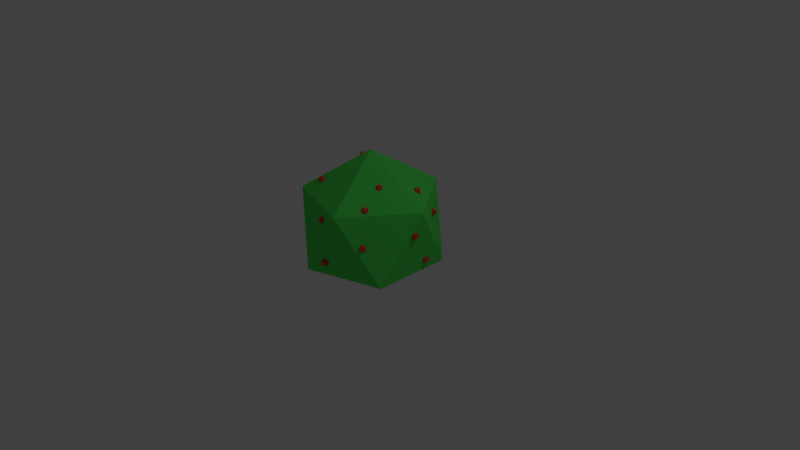 # Source: bush.blend  (saved by Blender 2.78.0; exported with 4.5.12 LTS)
import bpy
from mathutils import Matrix  # noqa: F401  (used for matrix-valued properties, if any)

bpy.ops.wm.read_factory_settings(use_empty=True)
scene = bpy.context.scene
scene.name = 'Scene'

# ---- collections
col_collection_1 = bpy.data.collections.new('Collection 1'); scene.collection.children.link(col_collection_1)

# ---- materials (node trees are filled in below, after node groups)
mat_material_003 = bpy.data.materials.new('Material.003')
mat_material_003.alpha_threshold = 0.0
mat_material_003.use_transparent_shadow = False
mat_material_003.diffuse_color = (0.8, 0.07681, 0.04611, 1.0)
mat_material_003.roughness = 0.5
mat_material_001 = bpy.data.materials.new('Material.001')
mat_material_001.alpha_threshold = 0.0
mat_material_001.use_transparent_shadow = False
mat_material_001.diffuse_color = (0.08888, 0.8, 0.1058, 1.0)
mat_material_001.roughness = 0.5
mat_material_004 = bpy.data.materials.new('Material.004')
mat_material_004.alpha_threshold = 0.0
mat_material_004.use_transparent_shadow = False
mat_material_004.diffuse_color = (0.8, 0.07681, 0.04611, 1.0)
mat_material_004.roughness = 0.5
mat_material_005 = bpy.data.materials.new('Material.005')
mat_material_005.alpha_threshold = 0.0
mat_material_005.use_transparent_shadow = False
mat_material_005.diffuse_color = (0.8, 0.07681, 0.04611, 1.0)
mat_material_005.roughness = 0.5
mat_material_006 = bpy.data.materials.new('Material.006')
mat_material_006.alpha_threshold = 0.0
mat_material_006.use_transparent_shadow = False
mat_material_006.diffuse_color = (0.8, 0.07681, 0.04611, 1.0)
mat_material_006.roughness = 0.5
mat_material_007 = bpy.data.materials.new('Material.007')
mat_material_007.alpha_threshold = 0.0
mat_material_007.use_transparent_shadow = False
mat_material_007.diffuse_color = (0.8, 0.07681, 0.04611, 1.0)
mat_material_007.roughness = 0.5
mat_material_008 = bpy.data.materials.new('Material.008')
mat_material_008.alpha_threshold = 0.0
mat_material_008.use_transparent_shadow = False
mat_material_008.diffuse_color = (0.8, 0.07681, 0.04611, 1.0)
mat_material_008.roughness = 0.5
mat_material_009 = bpy.data.materials.new('Material.009')
mat_material_009.alpha_threshold = 0.0
mat_material_009.use_transparent_shadow = False
mat_material_009.diffuse_color = (0.8, 0.07681, 0.04611, 1.0)
mat_material_009.roughness = 0.5
mat_material_010 = bpy.data.materials.new('Material.010')
mat_material_010.alpha_threshold = 0.0
mat_material_010.use_transparent_shadow = False
mat_material_010.diffuse_color = (0.8, 0.07681, 0.04611, 1.0)
mat_material_010.roughness = 0.5
mat_material_011 = bpy.data.materials.new('Material.011')
mat_material_011.alpha_threshold = 0.0
mat_material_011.use_transparent_shadow = False
mat_material_011.diffuse_color = (0.8, 0.07681, 0.04611, 1.0)
mat_material_011.roughness = 0.5
mat_material_012 = bpy.data.materials.new('Material.012')
mat_material_012.alpha_threshold = 0.0
mat_material_012.use_transparent_shadow = False
mat_material_012.diffuse_color = (0.8, 0.07681, 0.04611, 1.0)
mat_material_012.roughness = 0.5
mat_material_013 = bpy.data.materials.new('Material.013')
mat_material_013.alpha_threshold = 0.0
mat_material_013.use_transparent_shadow = False
mat_material_013.diffuse_color = (0.8, 0.07681, 0.04611, 1.0)
mat_material_013.roughness = 0.5
mat_material_014 = bpy.data.materials.new('Material.014')
mat_material_014.alpha_threshold = 0.0
mat_material_014.use_transparent_shadow = False
mat_material_014.diffuse_color = (0.8, 0.07681, 0.04611, 1.0)
mat_material_014.roughness = 0.5
mat_material_015 = bpy.data.materials.new('Material.015')
mat_material_015.alpha_threshold = 0.0
mat_material_015.use_transparent_shadow = False
mat_material_015.diffuse_color = (0.8, 0.07681, 0.04611, 1.0)
mat_material_015.roughness = 0.5
mat_material_016 = bpy.data.materials.new('Material.016')
mat_material_016.alpha_threshold = 0.0
mat_material_016.use_transparent_shadow = False
mat_material_016.diffuse_color = (0.8, 0.07681, 0.04611, 1.0)
mat_material_016.roughness = 0.5
mat_material_017 = bpy.data.materials.new('Material.017')
mat_material_017.alpha_threshold = 0.0
mat_material_017.use_transparent_shadow = False
mat_material_017.diffuse_color = (0.8, 0.07681, 0.04611, 1.0)
mat_material_017.roughness = 0.5
mat_material_018 = bpy.data.materials.new('Material.018')
mat_material_018.alpha_threshold = 0.0
mat_material_018.use_transparent_shadow = False
mat_material_018.diffuse_color = (0.8, 0.07681, 0.04611, 1.0)
mat_material_018.roughness = 0.5
mat_material_019 = bpy.data.materials.new('Material.019')
mat_material_019.alpha_threshold = 0.0
mat_material_019.use_transparent_shadow = False
mat_material_019.diffuse_color = (0.8, 0.07681, 0.04611, 1.0)
mat_material_019.roughness = 0.5
mat_material_020 = bpy.data.materials.new('Material.020')
mat_material_020.alpha_threshold = 0.0
mat_material_020.use_transparent_shadow = False
mat_material_020.diffuse_color = (0.8, 0.07681, 0.04611, 1.0)
mat_material_020.roughness = 0.5

# ---- material node trees

# ---- world
world_world = bpy.data.worlds.new('World'); scene.world = world_world
world_world.color = (0.05088, 0.05088, 0.05088)
world_world.use_sun_shadow = False
world_world.sun_shadow_jitter_overblur = 0.0
world_world.cycles.sampling_method = 'NONE'
world_world.cycles.sample_map_resolution = 256

# ---- cameras
cam_camera = bpy.data.cameras.new('Camera')
cam_camera.clip_end = 100.0
cam_camera.lens = 35.0
cam_camera.sensor_width = 32.0
cam_camera.sensor_height = 18.0
cam_camera.ortho_scale = 7.314
cam_camera.dof.focus_distance = 0.0
cam_camera.dof.aperture_fstop = 128.0

# ---- lights
light_lamp = bpy.data.lights.new('Lamp', 'POINT')
light_lamp.transmission_factor = 0.0
light_lamp.cutoff_distance = 30.0
light_lamp.energy = 100.0
light_lamp.shadow_buffer_clip_start = 1.001
light_lamp.shadow_soft_size = 0.1
light_lamp.shadow_maximum_resolution = 0.006
light_lamp.use_absolute_resolution = True
light_lamp.cycles.use_multiple_importance_sampling = False

# ---- meshes
me_plane = bpy.data.meshes.new('Plane')
me_plane.from_pydata([(0.0, 0.0, 0.0), (0.0, 0.0, 0.0), (0.0, 0.0, 0.0), (0.0, 0.0, 0.0), (0.27, 0.735, 0.21), (0.3062, 0.7087, 0.2376), (0.2562, 0.6925, 0.2376), (0.2253, 0.735, 0.2376), (0.2562, 0.7775, 0.2376), (0.3062, 0.7613, 0.2376), (0.2838, 0.6925, 0.2824), (0.2338, 0.7087, 0.2824), (0.2338, 0.7613, 0.2824), (0.2838, 0.7775, 0.2824), (0.3147, 0.735, 0.2824), (0.27, 0.735, 0.31), (0.0, 0.0, -0.0025), (0.7236, -0.5257, 0.000285), (-0.2764, -0.8506, 0.000285), (-0.8944, 0.0, 0.000285), (-0.2764, 0.8506, 0.000285), (0.7236, 0.5257, 0.000285), (0.2764, -0.8506, 0.8947), (-0.7236, -0.5257, 0.8947), (-0.7236, 0.5257, 0.8947), (0.2764, 0.8506, 0.8947), (0.8944, 0.0, 0.8947), (0.0, 0.0, 1.447), (0.5626, 0.2301, 0.95), (0.5988, 0.2038, 0.9776), (0.5488, 0.1875, 0.9776), (0.5179, 0.2301, 0.9776), (0.5488, 0.2726, 0.9776), (0.5988, 0.2564, 0.9776), (0.5764, 0.1875, 1.022), (0.5264, 0.2038, 1.022), (0.5264, 0.2564, 1.022), (0.5764, 0.2726, 1.022), (0.6073, 0.2301, 1.022), (0.5626, 0.2301, 1.05), (0.01991, -0.8073, 0.146), (0.05609, -0.8336, 0.1736), (0.006092, -0.8499, 0.1736), (-0.02481, -0.8073, 0.1736), (0.006092, -0.7648, 0.1736), (0.05609, -0.781, 0.1736), (0.03373, -0.8499, 0.2183), (-0.01627, -0.8336, 0.2183), (-0.01627, -0.781, 0.2183), (0.03373, -0.7648, 0.2183), (0.06463, -0.8073, 0.2183), (0.01991, -0.8073, 0.246), (0.6542, 0.4188, 0.6334), (0.6904, 0.3925, 0.6611), (0.6404, 0.3762, 0.6611), (0.6095, 0.4188, 0.6611), (0.6404, 0.4613, 0.6611), (0.6904, 0.445, 0.6611), (0.6681, 0.3762, 0.7058), (0.6181, 0.3925, 0.7058), (0.6181, 0.445, 0.7058), (0.6681, 0.4613, 0.7058), (0.699, 0.4188, 0.7058), (0.6542, 0.4188, 0.7334), (0.85, -0.08307, 0.5472), (0.8862, -0.1094, 0.5749), (0.8362, -0.1256, 0.5749), (0.8053, -0.08307, 0.5749), (0.8362, -0.04054, 0.5749), (0.8862, -0.05679, 0.5749), (0.8638, -0.1256, 0.6196), (0.8138, -0.1094, 0.6196), (0.8138, -0.05679, 0.6196), (0.8638, -0.04054, 0.6196), (0.8947, -0.08307, 0.6196), (0.85, -0.08307, 0.6472), (0.76, 0.187, 0.09695), (0.7962, 0.1607, 0.1246), (0.7462, 0.1445, 0.1246), (0.7153, 0.187, 0.1246), (0.7462, 0.2295, 0.1246), (0.7962, 0.2133, 0.1246), (0.7738, 0.1445, 0.1693), (0.7238, 0.1607, 0.1693), (0.7238, 0.2133, 0.1693), (0.7738, 0.2295, 0.1693), (0.8047, 0.187, 0.1693), (0.76, 0.187, 0.1969), (0.0, 0.84, 0.45), (0.03618, 0.8137, 0.4776), (-0.01382, 0.7975, 0.4776), (-0.04472, 0.84, 0.4776), (-0.01382, 0.8825, 0.4776), (0.03618, 0.8663, 0.4776), (0.01382, 0.7975, 0.5224), (-0.03618, 0.8137, 0.5224), (-0.03618, 0.8663, 0.5224), (0.01382, 0.8825, 0.5224), (0.04472, 0.84, 0.5224), (0.0, 0.84, 0.55), (-0.4464, -0.4142, 0.9893), (-0.4102, -0.4448, 1.012), (-0.4602, -0.4608, 1.009), (-0.4911, -0.419, 1.017), (-0.4602, -0.3771, 1.024), (-0.4102, -0.3931, 1.021), (-0.4326, -0.4686, 1.053), (-0.4826, -0.4526, 1.056), (-0.4826, -0.4008, 1.065), (-0.4326, -0.3848, 1.068), (-0.4017, -0.4267, 1.061), (-0.4464, -0.4315, 1.088), (-0.169, 0.4752, 1.01), (-0.1329, 0.4489, 1.037), (-0.1829, 0.4327, 1.037), (-0.2138, 0.4752, 1.037), (-0.1829, 0.5177, 1.037), (-0.1329, 0.5015, 1.037), (-0.1552, 0.4327, 1.082), (-0.2052, 0.4489, 1.082), (-0.2052, 0.5015, 1.082), (-0.1552, 0.5177, 1.082), (-0.1243, 0.4752, 1.082), (-0.169, 0.4752, 1.11), (-0.01, -0.79, 0.71), (0.02618, -0.8163, 0.7376), (-0.02382, -0.8325, 0.7376), (-0.05472, -0.79, 0.7376), (-0.02382, -0.7475, 0.7376), (0.02618, -0.7637, 0.7376), (0.003819, -0.8325, 0.7824), (-0.04618, -0.8163, 0.7824), (-0.04618, -0.7637, 0.7824), (0.003819, -0.7475, 0.7824), (0.03472, -0.79, 0.7824), (-0.01, -0.79, 0.81), (0.37, -0.21, 1.061), (0.4062, -0.2363, 1.088), (0.3562, -0.2525, 1.088), (0.3253, -0.21, 1.088), (0.3562, -0.1675, 1.088), (0.4062, -0.1837, 1.088), (0.3838, -0.2525, 1.133), (0.3338, -0.2363, 1.133), (0.3338, -0.1837, 1.133), (0.3838, -0.1675, 1.133), (0.4147, -0.21, 1.133), (0.37, -0.21, 1.161), (0.5286, -0.629, 0.4632), (0.5648, -0.6553, 0.4908), (0.5148, -0.6716, 0.4908), (0.4839, -0.629, 0.4908), (0.5148, -0.5865, 0.4908), (0.5648, -0.6027, 0.4908), (0.5424, -0.6716, 0.5355), (0.4924, -0.6553, 0.5355), (0.4924, -0.6027, 0.5355), (0.5424, -0.5865, 0.5355), (0.5733, -0.629, 0.5355), (0.5286, -0.629, 0.5632), (-0.5607, -0.5202, 0.08247), (-0.5245, -0.5465, 0.1101), (-0.5745, -0.5627, 0.1101), (-0.6054, -0.5202, 0.1101), (-0.5745, -0.4777, 0.1101), (-0.5245, -0.4939, 0.1101), (-0.5469, -0.5627, 0.1548), (-0.5969, -0.5465, 0.1548), (-0.5969, -0.4939, 0.1548), (-0.5469, -0.4777, 0.1548), (-0.516, -0.5202, 0.1548), (-0.5607, -0.5202, 0.1825), (-0.7009, 0.4728, 0.4968), (-0.6647, 0.4465, 0.5245), (-0.7147, 0.4302, 0.5245), (-0.7456, 0.4728, 0.5245), (-0.7147, 0.5153, 0.5245), (-0.6647, 0.4991, 0.5245), (-0.6871, 0.4302, 0.5692), (-0.7371, 0.4465, 0.5692), (-0.7371, 0.4991, 0.5692), (-0.6871, 0.5153, 0.5692), (-0.6562, 0.4728, 0.5692), (-0.7009, 0.4728, 0.5968), (-0.201, 0.05, 1.25), (-0.1648, 0.02371, 1.278), (-0.2148, 0.007468, 1.278), (-0.2458, 0.05, 1.278), (-0.2148, 0.09253, 1.278), (-0.1648, 0.07629, 1.278), (-0.1872, 0.007468, 1.322), (-0.2372, 0.02371, 1.322), (-0.2372, 0.07629, 1.322), (-0.1872, 0.09253, 1.322), (-0.1563, 0.05, 1.322), (-0.201, 0.05, 1.35), (-0.805, -0.04752, 0.3841), (-0.7688, -0.07381, 0.4118), (-0.8188, -0.09006, 0.4118), (-0.8497, -0.04752, 0.4118), (-0.8188, -0.004991, 0.4118), (-0.7688, -0.02124, 0.4118), (-0.7912, -0.09006, 0.4565), (-0.8412, -0.07381, 0.4565), (-0.8412, -0.02124, 0.4565), (-0.7912, -0.004991, 0.4565), (-0.7603, -0.04752, 0.4565), (-0.805, -0.04752, 0.4841), (-0.735, 0.268, 0.832), (-0.6988, 0.2417, 0.8597), (-0.7488, 0.2255, 0.8597), (-0.7797, 0.268, 0.8597), (-0.7488, 0.3105, 0.8597), (-0.6988, 0.2943, 0.8597), (-0.7212, 0.2255, 0.9044), (-0.7712, 0.2417, 0.9044), (-0.7712, 0.2943, 0.9044), (-0.7212, 0.3105, 0.9044), (-0.6903, 0.268, 0.9044), (-0.735, 0.268, 0.932), (0.4481, -0.5073, 0.8882), (0.4842, -0.5336, 0.9158), (0.4342, -0.5499, 0.9158), (0.4033, -0.5073, 0.9158), (0.4342, -0.4648, 0.9158), (0.4842, -0.481, 0.9158), (0.4619, -0.5499, 0.9605), (0.4119, -0.5336, 0.9605), (0.4119, -0.481, 0.9605), (0.4619, -0.4648, 0.9605), (0.4928, -0.5073, 0.9605), (0.4481, -0.5073, 0.9882)], [], [(0, 1, 3, 2), (4, 5, 6), (5, 4, 9), (4, 6, 7), (4, 7, 8), (4, 8, 9), (5, 9, 14), (6, 5, 10), (7, 6, 11), (8, 7, 12), (9, 8, 13), (5, 14, 10), (6, 10, 11), (7, 11, 12), (8, 12, 13), (9, 13, 14), (10, 14, 15), (11, 10, 15), (12, 11, 15), (13, 12, 15), (14, 13, 15), (16, 17, 18), (17, 16, 21), (16, 18, 19), (16, 19, 20), (16, 20, 21), (17, 21, 26), (18, 17, 22), (19, 18, 23), (20, 19, 24), (21, 20, 25), (17, 26, 22), (18, 22, 23), (19, 23, 24), (20, 24, 25), (21, 25, 26), (22, 26, 27), (23, 22, 27), (24, 23, 27), (25, 24, 27), (26, 25, 27), (28, 29, 30), (29, 28, 33), (28, 30, 31), (28, 31, 32), (28, 32, 33), (29, 33, 38), (30, 29, 34), (31, 30, 35), (32, 31, 36), (33, 32, 37), (29, 38, 34), (30, 34, 35), (31, 35, 36), (32, 36, 37), (33, 37, 38), (34, 38, 39), (35, 34, 39), (36, 35, 39), (37, 36, 39), (38, 37, 39), (40, 41, 42), (41, 40, 45), (40, 42, 43), (40, 43, 44), (40, 44, 45), (41, 45, 50), (42, 41, 46), (43, 42, 47), (44, 43, 48), (45, 44, 49), (41, 50, 46), (42, 46, 47), (43, 47, 48), (44, 48, 49), (45, 49, 50), (46, 50, 51), (47, 46, 51), (48, 47, 51), (49, 48, 51), (50, 49, 51), (52, 53, 54), (53, 52, 57), (52, 54, 55), (52, 55, 56), (52, 56, 57), (53, 57, 62), (54, 53, 58), (55, 54, 59), (56, 55, 60), (57, 56, 61), (53, 62, 58), (54, 58, 59), (55, 59, 60), (56, 60, 61), (57, 61, 62), (58, 62, 63), (59, 58, 63), (60, 59, 63), (61, 60, 63), (62, 61, 63), (64, 65, 66), (65, 64, 69), (64, 66, 67), (64, 67, 68), (64, 68, 69), (65, 69, 74), (66, 65, 70), (67, 66, 71), (68, 67, 72), (69, 68, 73), (65, 74, 70), (66, 70, 71), (67, 71, 72), (68, 72, 73), (69, 73, 74), (70, 74, 75), (71, 70, 75), (72, 71, 75), (73, 72, 75), (74, 73, 75), (76, 77, 78), (77, 76, 81), (76, 78, 79), (76, 79, 80), (76, 80, 81), (77, 81, 86), (78, 77, 82), (79, 78, 83), (80, 79, 84), (81, 80, 85), (77, 86, 82), (78, 82, 83), (79, 83, 84), (80, 84, 85), (81, 85, 86), (82, 86, 87), (83, 82, 87), (84, 83, 87), (85, 84, 87), (86, 85, 87), (88, 89, 90), (89, 88, 93), (88, 90, 91), (88, 91, 92), (88, 92, 93), (89, 93, 98), (90, 89, 94), (91, 90, 95), (92, 91, 96), (93, 92, 97), (89, 98, 94), (90, 94, 95), (91, 95, 96), (92, 96, 97), (93, 97, 98), (94, 98, 99), (95, 94, 99), (96, 95, 99), (97, 96, 99), (98, 97, 99), (100, 101, 102), (101, 100, 105), (100, 102, 103), (100, 103, 104), (100, 104, 105), (101, 105, 110), (102, 101, 106), (103, 102, 107), (104, 103, 108), (105, 104, 109), (101, 110, 106), (102, 106, 107), (103, 107, 108), (104, 108, 109), (105, 109, 110), (106, 110, 111), (107, 106, 111), (108, 107, 111), (109, 108, 111), (110, 109, 111), (112, 113, 114), (113, 112, 117), (112, 114, 115), (112, 115, 116), (112, 116, 117), (113, 117, 122), (114, 113, 118), (115, 114, 119), (116, 115, 120), (117, 116, 121), (113, 122, 118), (114, 118, 119), (115, 119, 120), (116, 120, 121), (117, 121, 122), (118, 122, 123), (119, 118, 123), (120, 119, 123), (121, 120, 123), (122, 121, 123), (124, 125, 126), (125, 124, 129), (124, 126, 127), (124, 127, 128), (124, 128, 129), (125, 129, 134), (126, 125, 130), (127, 126, 131), (128, 127, 132), (129, 128, 133), (125, 134, 130), (126, 130, 131), (127, 131, 132), (128, 132, 133), (129, 133, 134), (130, 134, 135), (131, 130, 135), (132, 131, 135), (133, 132, 135), (134, 133, 135), (136, 137, 138), (137, 136, 141), (136, 138, 139), (136, 139, 140), (136, 140, 141), (137, 141, 146), (138, 137, 142), (139, 138, 143), (140, 139, 144), (141, 140, 145), (137, 146, 142), (138, 142, 143), (139, 143, 144), (140, 144, 145), (141, 145, 146), (142, 146, 147), (143, 142, 147), (144, 143, 147), (145, 144, 147), (146, 145, 147), (148, 149, 150), (149, 148, 153), (148, 150, 151), (148, 151, 152), (148, 152, 153), (149, 153, 158), (150, 149, 154), (151, 150, 155), (152, 151, 156), (153, 152, 157), (149, 158, 154), (150, 154, 155), (151, 155, 156), (152, 156, 157), (153, 157, 158), (154, 158, 159), (155, 154, 159), (156, 155, 159), (157, 156, 159), (158, 157, 159), (160, 161, 162), (161, 160, 165), (160, 162, 163), (160, 163, 164), (160, 164, 165), (161, 165, 170), (162, 161, 166), (163, 162, 167), (164, 163, 168), (165, 164, 169), (161, 170, 166), (162, 166, 167), (163, 167, 168), (164, 168, 169), (165, 169, 170), (166, 170, 171), (167, 166, 171), (168, 167, 171), (169, 168, 171), (170, 169, 171), (172, 173, 174), (173, 172, 177), (172, 174, 175), (172, 175, 176), (172, 176, 177), (173, 177, 182), (174, 173, 178), (175, 174, 179), (176, 175, 180), (177, 176, 181), (173, 182, 178), (174, 178, 179), (175, 179, 180), (176, 180, 181), (177, 181, 182), (178, 182, 183), (179, 178, 183), (180, 179, 183), (181, 180, 183), (182, 181, 183), (184, 185, 186), (185, 184, 189), (184, 186, 187), (184, 187, 188), (184, 188, 189), (185, 189, 194), (186, 185, 190), (187, 186, 191), (188, 187, 192), (189, 188, 193), (185, 194, 190), (186, 190, 191), (187, 191, 192), (188, 192, 193), (189, 193, 194), (190, 194, 195), (191, 190, 195), (192, 191, 195), (193, 192, 195), (194, 193, 195), (196, 197, 198), (197, 196, 201), (196, 198, 199), (196, 199, 200), (196, 200, 201), (197, 201, 206), (198, 197, 202), (199, 198, 203), (200, 199, 204), (201, 200, 205), (197, 206, 202), (198, 202, 203), (199, 203, 204), (200, 204, 205), (201, 205, 206), (202, 206, 207), (203, 202, 207), (204, 203, 207), (205, 204, 207), (206, 205, 207), (208, 209, 210), (209, 208, 213), (208, 210, 211), (208, 211, 212), (208, 212, 213), (209, 213, 218), (210, 209, 214), (211, 210, 215), (212, 211, 216), (213, 212, 217), (209, 218, 214), (210, 214, 215), (211, 215, 216), (212, 216, 217), (213, 217, 218), (214, 218, 219), (215, 214, 219), (216, 215, 219), (217, 216, 219), (218, 217, 219), (220, 221, 222), (221, 220, 225), (220, 222, 223), (220, 223, 224), (220, 224, 225), (221, 225, 230), (222, 221, 226), (223, 222, 227), (224, 223, 228), (225, 224, 229), (221, 230, 226), (222, 226, 227), (223, 227, 228), (224, 228, 229), (225, 229, 230), (226, 230, 231), (227, 226, 231), (228, 227, 231), (229, 228, 231), (230, 229, 231)])
me_plane.polygons.foreach_set('material_index', [0, 0, 0, 0, 0, 0, 0, 0, 0, 0, 0, 0, 0, 0, 0, 0, 0, 0, 0, 0, 0, 1, 1, 1, 1, 1, 1, 1, 1, 1, 1, 1, 1, 1, 1, 1, 1, 1, 1, 1, 1, 2, 2, 2, 2, 2, 2, 2, 2, 2, 2, 2, 2, 2, 2, 2, 2, 2, 2, 2, 2, 3, 3, 3, 3, 3, 3, 3, 3, 3, 3, 3, 3, 3, 3, 3, 3, 3, 3, 3, 3, 4, 4, 4, 4, 4, 4, 4, 4, 4, 4, 4, 4, 4, 4, 4, 4, 4, 4, 4, 4, 5, 5, 5, 5, 5, 5, 5, 5, 5, 5, 5, 5, 5, 5, 5, 5, 5, 5, 5, 5, 6, 6, 6, 6, 6, 6, 6, 6, 6, 6, 6, 6, 6, 6, 6, 6, 6, 6, 6, 6, 7, 7, 7, 7, 7, 7, 7, 7, 7, 7, 7, 7, 7, 7, 7, 7, 7, 7, 7, 7, 8, 8, 8, 8, 8, 8, 8, 8, 8, 8, 8, 8, 8, 8, 8, 8, 8, 8, 8, 8, 9, 9, 9, 9, 9, 9, 9, 9, 9, 9, 9, 9, 9, 9, 9, 9, 9, 9, 9, 9, 10, 10, 10, 10, 10, 10, 10, 10, 10, 10, 10, 10, 10, 10, 10, 10, 10, 10, 10, 10, 11, 11, 11, 11, 11, 11, 11, 11, 11, 11, 11, 11, 11, 11, 11, 11, 11, 11, 11, 11, 12, 12, 12, 12, 12, 12, 12, 12, 12, 12, 12, 12, 12, 12, 12, 12, 12, 12, 12, 12, 13, 13, 13, 13, 13, 13, 13, 13, 13, 13, 13, 13, 13, 13, 13, 13, 13, 13, 13, 13, 14, 14, 14, 14, 14, 14, 14, 14, 14, 14, 14, 14, 14, 14, 14, 14, 14, 14, 14, 14, 15, 15, 15, 15, 15, 15, 15, 15, 15, 15, 15, 15, 15, 15, 15, 15, 15, 15, 15, 15, 16, 16, 16, 16, 16, 16, 16, 16, 16, 16, 16, 16, 16, 16, 16, 16, 16, 16, 16, 16, 17, 17, 17, 17, 17, 17, 17, 17, 17, 17, 17, 17, 17, 17, 17, 17, 17, 17, 17, 17, 18, 18, 18, 18, 18, 18, 18, 18, 18, 18, 18, 18, 18, 18, 18, 18, 18, 18, 18, 18])
_uv = me_plane.uv_layers.new(name='UVMap')
_uv.uv.foreach_set('vector', [0.9035, 0.4661, 0.9035, 0.4661, 0.9035, 0.4661, 0.9035, 0.4661, 0.6065, 0.891, 0.594, 0.891, 0.6026, 0.9029, 0.594, 0.891, 0.6065, 0.891, 0.6026, 0.8792, 0.6065, 0.891, 0.6026, 0.9029, 0.6165, 0.8983, 0.6065, 0.891, 0.6165, 0.8983, 0.6165, 0.8837, 0.6065, 0.891, 0.6165, 0.8837, 0.6026, 0.8792, 0.5363, 0.9082, 0.5363, 0.9229, 0.5238, 0.9156, 0.6831, 0.9422, 0.6706, 0.9484, 0.6706, 0.9345, 0.5129, 0.9156, 0.5129, 0.9037, 0.5004, 0.9082, 0.5129, 0.9274, 0.5129, 0.9156, 0.5004, 0.9229, 0.6573, 0.9484, 0.6698, 0.9422, 0.6573, 0.9345, 0.5363, 0.9082, 0.5238, 0.9156, 0.5238, 0.9037, 0.6831, 0.9422, 0.6706, 0.9345, 0.6831, 0.9283, 0.5129, 0.9156, 0.5004, 0.9082, 0.5004, 0.9229, 0.6698, 0.9422, 0.6698, 0.9283, 0.6573, 0.9345, 0.5363, 0.9229, 0.5238, 0.9274, 0.5238, 0.9156, 0.9122, 0.2214, 0.9261, 0.2259, 0.916, 0.2332, 0.9035, 0.2332, 0.9122, 0.2214, 0.916, 0.2332, 0.9122, 0.2451, 0.9035, 0.2332, 0.916, 0.2332, 0.9261, 0.2406, 0.9122, 0.2451, 0.916, 0.2332, 0.9261, 0.2259, 0.9261, 0.2406, 0.916, 0.2332, 0.7011, 0.2374, 0.452, 0.2374, 0.6241, 0.4743, 0.452, 0.2374, 0.7011, 0.2374, 0.6241, 0.0004279, 0.7011, 0.2374, 0.6241, 0.4743, 0.9027, 0.3838, 0.7011, 0.2374, 0.9027, 0.3838, 0.9027, 0.09094, 0.7011, 0.2374, 0.9027, 0.09094, 0.6241, 0.0004279, 0.4996, 0.5657, 0.4996, 0.8586, 0.2504, 0.7121, 0.9996, 0.7537, 0.7504, 0.8783, 0.7504, 0.5998, 0.2496, 0.7121, 0.2496, 0.4752, 0.0004279, 0.5657, 0.2496, 0.9491, 0.2496, 0.7121, 0.0004279, 0.8586, 0.5004, 0.8783, 0.7496, 0.7537, 0.5004, 0.5998, 0.4996, 0.5657, 0.2504, 0.7121, 0.2504, 0.4752, 0.9996, 0.7537, 0.7504, 0.5998, 0.9996, 0.4752, 0.2496, 0.7121, 0.0004279, 0.5657, 0.0004279, 0.8586, 0.7496, 0.7537, 0.7496, 0.4752, 0.5004, 0.5998, 0.4996, 0.8586, 0.2504, 0.9491, 0.2504, 0.7121, 0.4511, 0.09094, 0.4511, 0.3838, 0.2496, 0.2374, 0.1726, 0.0004279, 0.4511, 0.09094, 0.2496, 0.2374, 0.0004279, 0.2374, 0.1726, 0.0004279, 0.2496, 0.2374, 0.1726, 0.4743, 0.0004279, 0.2374, 0.2496, 0.2374, 0.4511, 0.3838, 0.1726, 0.4743, 0.2496, 0.2374, 0.916, 0.2578, 0.9035, 0.2578, 0.9122, 0.2696, 0.9035, 0.2578, 0.916, 0.2578, 0.9122, 0.2459, 0.916, 0.2578, 0.9122, 0.2696, 0.9261, 0.2651, 0.916, 0.2578, 0.9261, 0.2651, 0.9261, 0.2505, 0.916, 0.2578, 0.9261, 0.2505, 0.9122, 0.2459, 0.723, 0.9082, 0.723, 0.9229, 0.7106, 0.9156, 0.7896, 0.9422, 0.7771, 0.9484, 0.7771, 0.9345, 0.7936, 0.9156, 0.7936, 0.9037, 0.7811, 0.9082, 0.7936, 0.9274, 0.7936, 0.9156, 0.7811, 0.9229, 0.7372, 0.9484, 0.7497, 0.9422, 0.7372, 0.9345, 0.723, 0.9082, 0.7106, 0.9156, 0.7106, 0.9037, 0.7896, 0.9422, 0.7771, 0.9345, 0.7896, 0.9283, 0.7936, 0.9156, 0.7811, 0.9082, 0.7811, 0.9229, 0.7497, 0.9422, 0.7497, 0.9283, 0.7372, 0.9345, 0.723, 0.9229, 0.7106, 0.9274, 0.7106, 0.9156, 0.9261, 0.2014, 0.9261, 0.216, 0.916, 0.2087, 0.9122, 0.1968, 0.9261, 0.2014, 0.916, 0.2087, 0.9035, 0.2087, 0.9122, 0.1968, 0.916, 0.2087, 0.9122, 0.2205, 0.9035, 0.2087, 0.916, 0.2087, 0.9261, 0.216, 0.9122, 0.2205, 0.916, 0.2087, 0.7702, 0.891, 0.7663, 0.9029, 0.7803, 0.8983, 0.7663, 0.9029, 0.7702, 0.891, 0.7577, 0.891, 0.7702, 0.891, 0.7803, 0.8983, 0.7803, 0.8837, 0.7702, 0.891, 0.7803, 0.8837, 0.7663, 0.8792, 0.7702, 0.891, 0.7663, 0.8792, 0.7577, 0.891, 0.8069, 0.9082, 0.8069, 0.9229, 0.7944, 0.9156, 0.9436, 0.9176, 0.9312, 0.9239, 0.9312, 0.9099, 0.8904, 0.9156, 0.8904, 0.9037, 0.8779, 0.9082, 0.8904, 0.9274, 0.8904, 0.9156, 0.8779, 0.9229, 0.9312, 0.9449, 0.9436, 0.9387, 0.9312, 0.931, 0.8069, 0.9082, 0.7944, 0.9156, 0.7944, 0.9037, 0.9436, 0.9176, 0.9312, 0.9099, 0.9436, 0.9037, 0.8904, 0.9156, 0.8779, 0.9082, 0.8779, 0.9229, 0.9436, 0.9387, 0.9436, 0.9247, 0.9312, 0.931, 0.8069, 0.9229, 0.7944, 0.9274, 0.7944, 0.9156, 0.9206, 0.8837, 0.9206, 0.8983, 0.9105, 0.891, 0.9067, 0.8792, 0.9206, 0.8837, 0.9105, 0.891, 0.8981, 0.891, 0.9067, 0.8792, 0.9105, 0.891, 0.9067, 0.9029, 0.8981, 0.891, 0.9105, 0.891, 0.9206, 0.8983, 0.9067, 0.9029, 0.9105, 0.891, 0.5363, 0.891, 0.5238, 0.891, 0.5324, 0.9029, 0.5238, 0.891, 0.5363, 0.891, 0.5324, 0.8792, 0.5363, 0.891, 0.5324, 0.9029, 0.5464, 0.8983, 0.5363, 0.891, 0.5464, 0.8983, 0.5464, 0.8837, 0.5363, 0.891, 0.5464, 0.8837, 0.5324, 0.8792, 0.7803, 0.9082, 0.7803, 0.9229, 0.7678, 0.9156, 0.9394, 0.1617, 0.9269, 0.1679, 0.9269, 0.154, 0.9394, 0.06138, 0.9394, 0.04953, 0.9269, 0.05405, 0.9394, 0.07322, 0.9394, 0.06138, 0.9269, 0.0687, 0.9269, 0.09777, 0.9394, 0.09155, 0.9269, 0.08385, 0.7803, 0.9082, 0.7678, 0.9156, 0.7678, 0.9037, 0.9394, 0.1617, 0.9269, 0.154, 0.9394, 0.1477, 0.9394, 0.06138, 0.9269, 0.05405, 0.9269, 0.0687, 0.9394, 0.09155, 0.9394, 0.07762, 0.9269, 0.08385, 0.7803, 0.9229, 0.7678, 0.9274, 0.7678, 0.9156, 0.9122, 0.07408, 0.9261, 0.0786, 0.916, 0.08593, 0.9035, 0.08593, 0.9122, 0.07408, 0.916, 0.08593, 0.9122, 0.09777, 0.9035, 0.08593, 0.916, 0.08593, 0.9261, 0.09325, 0.9122, 0.09777, 0.916, 0.08593, 0.9261, 0.0786, 0.9261, 0.09325, 0.916, 0.08593, 0.916, 0.3069, 0.9035, 0.3069, 0.9122, 0.3187, 0.9035, 0.3069, 0.916, 0.3069, 0.9122, 0.295, 0.916, 0.3069, 0.9122, 0.3187, 0.9261, 0.3142, 0.916, 0.3069, 0.9261, 0.3142, 0.9261, 0.2996, 0.916, 0.3069, 0.9261, 0.2996, 0.9122, 0.295, 0.9394, 0.1277, 0.9394, 0.1424, 0.9269, 0.135, 0.763, 0.9422, 0.7505, 0.9484, 0.7505, 0.9345, 0.9394, 0.1105, 0.9394, 0.09863, 0.9269, 0.1032, 0.9394, 0.1223, 0.9394, 0.1105, 0.9269, 0.1178, 0.7239, 0.9484, 0.7363, 0.9422, 0.7239, 0.9345, 0.9394, 0.1277, 0.9269, 0.135, 0.9269, 0.1232, 0.763, 0.9422, 0.7505, 0.9345, 0.763, 0.9283, 0.9394, 0.1105, 0.9269, 0.1032, 0.9269, 0.1178, 0.7363, 0.9422, 0.7363, 0.9283, 0.7239, 0.9345, 0.9394, 0.1424, 0.9269, 0.1469, 0.9269, 0.135, 0.9122, 0.02498, 0.9261, 0.0295, 0.916, 0.03683, 0.9035, 0.03683, 0.9122, 0.02498, 0.916, 0.03683, 0.9122, 0.04867, 0.9035, 0.03683, 0.916, 0.03683, 0.9261, 0.04415, 0.9122, 0.04867, 0.916, 0.03683, 0.9261, 0.0295, 0.9261, 0.04415, 0.916, 0.03683, 0.916, 0.3314, 0.9122, 0.3433, 0.9261, 0.3388, 0.9122, 0.3433, 0.916, 0.3314, 0.9035, 0.3314, 0.916, 0.3314, 0.9261, 0.3388, 0.9261, 0.3241, 0.916, 0.3314, 0.9261, 0.3241, 0.9122, 0.3196, 0.916, 0.3314, 0.9122, 0.3196, 0.9035, 0.3314, 0.9394, 0.0295, 0.9394, 0.04415, 0.9269, 0.03683, 0.6964, 0.9422, 0.684, 0.9484, 0.684, 0.9345, 0.9394, 0.01228, 0.9394, 0.0004279, 0.9269, 0.004953, 0.9394, 0.02412, 0.9394, 0.01228, 0.9269, 0.0196, 0.7106, 0.9484, 0.723, 0.9422, 0.7106, 0.9345, 0.9394, 0.0295, 0.9269, 0.03683, 0.9269, 0.02498, 0.6964, 0.9422, 0.684, 0.9345, 0.6964, 0.9283, 0.9394, 0.01228, 0.9269, 0.004953, 0.9269, 0.0196, 0.723, 0.9422, 0.723, 0.9283, 0.7106, 0.9345, 0.9394, 0.04415, 0.9269, 0.04867, 0.9269, 0.03683, 0.9122, 0.3687, 0.9261, 0.3732, 0.916, 0.3805, 0.9035, 0.3805, 0.9122, 0.3687, 0.916, 0.3805, 0.9122, 0.3924, 0.9035, 0.3805, 0.916, 0.3805, 0.9261, 0.3879, 0.9122, 0.3924, 0.916, 0.3805, 0.9261, 0.3732, 0.9261, 0.3879, 0.916, 0.3805, 0.916, 0.1841, 0.9035, 0.1841, 0.9122, 0.196, 0.9035, 0.1841, 0.916, 0.1841, 0.9122, 0.1723, 0.916, 0.1841, 0.9122, 0.196, 0.9261, 0.1915, 0.916, 0.1841, 0.9261, 0.1915, 0.9261, 0.1768, 0.916, 0.1841, 0.9261, 0.1768, 0.9122, 0.1723, 0.7497, 0.9082, 0.7497, 0.9229, 0.7372, 0.9156, 0.9269, 0.3258, 0.9394, 0.3196, 0.9394, 0.3335, 0.7363, 0.9156, 0.7363, 0.9037, 0.7239, 0.9082, 0.7363, 0.9274, 0.7363, 0.9156, 0.7239, 0.9229, 0.9394, 0.3441, 0.9269, 0.3504, 0.9394, 0.3581, 0.7497, 0.9082, 0.7372, 0.9156, 0.7372, 0.9037, 0.9269, 0.3258, 0.9394, 0.3335, 0.9269, 0.3397, 0.7363, 0.9156, 0.7239, 0.9082, 0.7239, 0.9229, 0.9269, 0.3504, 0.9269, 0.3643, 0.9394, 0.3581, 0.7497, 0.9229, 0.7372, 0.9274, 0.7372, 0.9156, 0.9122, 0.3441, 0.9261, 0.3487, 0.916, 0.356, 0.9035, 0.356, 0.9122, 0.3441, 0.916, 0.356, 0.9122, 0.3678, 0.9035, 0.356, 0.916, 0.356, 0.9261, 0.3633, 0.9122, 0.3678, 0.916, 0.356, 0.9261, 0.3487, 0.9261, 0.3633, 0.916, 0.356, 0.9167, 0.4039, 0.9035, 0.4048, 0.9121, 0.4167, 0.9035, 0.4048, 0.9167, 0.4039, 0.9121, 0.3932, 0.9167, 0.4039, 0.9121, 0.4167, 0.926, 0.4124, 0.9167, 0.4039, 0.926, 0.4124, 0.926, 0.3979, 0.7944, 0.9378, 0.8038, 0.9422, 0.8038, 0.9283, 0.684, 0.9229, 0.684, 0.9082, 0.6964, 0.9156, 0.9035, 0.4472, 0.9165, 0.4419, 0.9158, 0.4549, 0.763, 0.9156, 0.763, 0.9037, 0.7505, 0.9082, 0.763, 0.9274, 0.763, 0.9156, 0.7505, 0.9229, 0.9397, 0.4178, 0.9275, 0.4245, 0.9397, 0.4323, 0.684, 0.9229, 0.6964, 0.9156, 0.6964, 0.9274, 0.9035, 0.4472, 0.9158, 0.4549, 0.9035, 0.4616, 0.763, 0.9156, 0.7505, 0.9082, 0.7505, 0.9229, 0.9275, 0.4245, 0.9268, 0.4375, 0.9397, 0.4323, 0.684, 0.9082, 0.6964, 0.9037, 0.6964, 0.9156, 0.926, 0.4222, 0.926, 0.4367, 0.9167, 0.4283, 0.9035, 0.4616, 0.9158, 0.4549, 0.9165, 0.4653, 0.9035, 0.4292, 0.9121, 0.4176, 0.9167, 0.4283, 0.9121, 0.441, 0.9035, 0.4292, 0.9167, 0.4283, 0.926, 0.4367, 0.9121, 0.441, 0.9167, 0.4283, 0.916, 0.1596, 0.9035, 0.1596, 0.9122, 0.1714, 0.9035, 0.1596, 0.916, 0.1596, 0.9122, 0.1477, 0.916, 0.1596, 0.9122, 0.1714, 0.9261, 0.1669, 0.916, 0.1596, 0.9261, 0.1669, 0.9261, 0.1523, 0.916, 0.1596, 0.9261, 0.1523, 0.9122, 0.1477, 0.5931, 0.9082, 0.5931, 0.9229, 0.5807, 0.9156, 0.9394, 0.288, 0.9269, 0.2942, 0.9269, 0.2803, 0.5798, 0.9156, 0.5798, 0.9037, 0.5674, 0.9082, 0.5798, 0.9274, 0.5798, 0.9156, 0.5674, 0.9229, 0.9269, 0.2099, 0.9394, 0.2037, 0.9269, 0.196, 0.5931, 0.9082, 0.5807, 0.9156, 0.5807, 0.9037, 0.9394, 0.288, 0.9269, 0.2803, 0.9394, 0.274, 0.5798, 0.9156, 0.5674, 0.9082, 0.5674, 0.9229, 0.9394, 0.2037, 0.9394, 0.1898, 0.9269, 0.196, 0.5931, 0.9229, 0.5807, 0.9274, 0.5807, 0.9156, 0.8738, 0.8837, 0.8738, 0.8983, 0.8638, 0.891, 0.8599, 0.8792, 0.8738, 0.8837, 0.8638, 0.891, 0.8513, 0.891, 0.8599, 0.8792, 0.8638, 0.891, 0.8599, 0.9029, 0.8513, 0.891, 0.8638, 0.891, 0.8738, 0.8983, 0.8599, 0.9029, 0.8638, 0.891, 0.6766, 0.891, 0.6728, 0.9029, 0.6867, 0.8983, 0.6728, 0.9029, 0.6766, 0.891, 0.6642, 0.891, 0.6766, 0.891, 0.6867, 0.8983, 0.6867, 0.8837, 0.6766, 0.891, 0.6867, 0.8837, 0.6728, 0.8792, 0.6766, 0.891, 0.6728, 0.8792, 0.6642, 0.891, 0.6432, 0.9082, 0.6432, 0.9229, 0.6307, 0.9156, 0.9269, 0.217, 0.9394, 0.2108, 0.9394, 0.2247, 0.6565, 0.9156, 0.6565, 0.9037, 0.644, 0.9082, 0.6565, 0.9274, 0.6565, 0.9156, 0.644, 0.9229, 0.9394, 0.2459, 0.9269, 0.2522, 0.9394, 0.2599, 0.6432, 0.9082, 0.6307, 0.9156, 0.6307, 0.9037, 0.9269, 0.217, 0.9394, 0.2247, 0.9269, 0.2309, 0.6565, 0.9156, 0.644, 0.9082, 0.644, 0.9229, 0.9269, 0.2522, 0.9269, 0.2661, 0.9394, 0.2599, 0.6432, 0.9229, 0.6307, 0.9274, 0.6307, 0.9156, 0.9261, 0.275, 0.9261, 0.2897, 0.916, 0.2823, 0.9122, 0.2705, 0.9261, 0.275, 0.916, 0.2823, 0.9035, 0.2823, 0.9122, 0.2705, 0.916, 0.2823, 0.9122, 0.2942, 0.9035, 0.2823, 0.916, 0.2823, 0.9261, 0.2897, 0.9122, 0.2942, 0.916, 0.2823, 0.6298, 0.891, 0.6174, 0.891, 0.626, 0.9029, 0.6174, 0.891, 0.6298, 0.891, 0.626, 0.8792, 0.6298, 0.891, 0.626, 0.9029, 0.6399, 0.8983, 0.6298, 0.891, 0.6399, 0.8983, 0.6399, 0.8837, 0.6298, 0.891, 0.6399, 0.8837, 0.626, 0.8792, 0.6831, 0.9082, 0.6831, 0.9229, 0.6706, 0.9156, 0.6198, 0.9422, 0.6073, 0.9484, 0.6073, 0.9345, 0.6698, 0.9156, 0.6698, 0.9037, 0.6573, 0.9082, 0.6698, 0.9274, 0.6698, 0.9156, 0.6573, 0.9229, 0.594, 0.9484, 0.6065, 0.9422, 0.594, 0.9345, 0.6831, 0.9082, 0.6706, 0.9156, 0.6706, 0.9037, 0.6198, 0.9422, 0.6073, 0.9345, 0.6198, 0.9283, 0.6698, 0.9156, 0.6573, 0.9082, 0.6573, 0.9229, 0.6065, 0.9422, 0.6065, 0.9283, 0.594, 0.9345, 0.6831, 0.9229, 0.6706, 0.9274, 0.6706, 0.9156, 0.7897, 0.8792, 0.8037, 0.8837, 0.7936, 0.891, 0.7811, 0.891, 0.7897, 0.8792, 0.7936, 0.891, 0.7897, 0.9029, 0.7811, 0.891, 0.7936, 0.891, 0.8037, 0.8983, 0.7897, 0.9029, 0.7936, 0.891, 0.8037, 0.8837, 0.8037, 0.8983, 0.7936, 0.891, 0.7234, 0.891, 0.7196, 0.9029, 0.7335, 0.8983, 0.7196, 0.9029, 0.7234, 0.891, 0.711, 0.891, 0.7234, 0.891, 0.7335, 0.8983, 0.7335, 0.8837, 0.7234, 0.891, 0.7335, 0.8837, 0.7196, 0.8792, 0.7234, 0.891, 0.7196, 0.8792, 0.711, 0.891, 0.917, 0.9082, 0.917, 0.9229, 0.9045, 0.9156, 0.7097, 0.9422, 0.6973, 0.9484, 0.6973, 0.9345, 0.8271, 0.9156, 0.8271, 0.9037, 0.8146, 0.9082, 0.8271, 0.9274, 0.8271, 0.9156, 0.8146, 0.9229, 0.7638, 0.9484, 0.7763, 0.9422, 0.7638, 0.9345, 0.917, 0.9082, 0.9045, 0.9156, 0.9045, 0.9037, 0.7097, 0.9422, 0.6973, 0.9345, 0.7097, 0.9283, 0.8271, 0.9156, 0.8146, 0.9082, 0.8146, 0.9229, 0.7763, 0.9422, 0.7763, 0.9283, 0.7638, 0.9345, 0.917, 0.9229, 0.9045, 0.9274, 0.9045, 0.9156, 0.509, 0.8792, 0.523, 0.8837, 0.5129, 0.891, 0.5004, 0.891, 0.509, 0.8792, 0.5129, 0.891, 0.509, 0.9029, 0.5004, 0.891, 0.5129, 0.891, 0.523, 0.8983, 0.509, 0.9029, 0.5129, 0.891, 0.523, 0.8837, 0.523, 0.8983, 0.5129, 0.891, 0.8404, 0.891, 0.8365, 0.9029, 0.8504, 0.8983, 0.8365, 0.9029, 0.8404, 0.891, 0.8279, 0.891, 0.8404, 0.891, 0.8504, 0.8983, 0.8504, 0.8837, 0.8404, 0.891, 0.8504, 0.8837, 0.8365, 0.8792, 0.8404, 0.891, 0.8365, 0.8792, 0.8279, 0.891, 0.9339, 0.8837, 0.9339, 0.8983, 0.9215, 0.891, 0.9472, 0.8931, 0.9348, 0.8993, 0.9348, 0.8854, 0.9393, 0.4051, 0.9393, 0.3932, 0.9268, 0.3978, 0.9393, 0.4169, 0.9393, 0.4051, 0.9268, 0.4124, 0.5137, 0.9484, 0.5262, 0.9422, 0.5137, 0.9345, 0.9339, 0.8837, 0.9215, 0.891, 0.9215, 0.8792, 0.9472, 0.8931, 0.9348, 0.8854, 0.9472, 0.8792, 0.9393, 0.4051, 0.9268, 0.3978, 0.9268, 0.4124, 0.5262, 0.9422, 0.5262, 0.9283, 0.5137, 0.9345, 0.9339, 0.8983, 0.9215, 0.9029, 0.9215, 0.891, 0.9261, 0.1277, 0.9261, 0.1424, 0.916, 0.135, 0.9122, 0.1232, 0.9261, 0.1277, 0.916, 0.135, 0.9035, 0.135, 0.9122, 0.1232, 0.916, 0.135, 0.9122, 0.1469, 0.9035, 0.135, 0.916, 0.135, 0.9261, 0.1424, 0.9122, 0.1469, 0.916, 0.135, 0.817, 0.891, 0.8045, 0.891, 0.8131, 0.9029, 0.8045, 0.891, 0.817, 0.891, 0.8131, 0.8792, 0.817, 0.891, 0.8131, 0.9029, 0.8271, 0.8983, 0.817, 0.891, 0.8271, 0.8983, 0.8271, 0.8837, 0.817, 0.891, 0.8271, 0.8837, 0.8131, 0.8792, 0.8771, 0.9082, 0.8771, 0.9229, 0.8646, 0.9156, 0.9394, 0.309, 0.9269, 0.3152, 0.9269, 0.3013, 0.8638, 0.9156, 0.8638, 0.9037, 0.8513, 0.9082, 0.8638, 0.9274, 0.8638, 0.9156, 0.8513, 0.9229, 0.9269, 0.1889, 0.9394, 0.1827, 0.9269, 0.175, 0.8771, 0.9082, 0.8646, 0.9156, 0.8646, 0.9037, 0.9394, 0.309, 0.9269, 0.3013, 0.9394, 0.295, 0.8638, 0.9156, 0.8513, 0.9082, 0.8513, 0.9229, 0.9394, 0.1827, 0.9394, 0.1687, 0.9269, 0.175, 0.8771, 0.9229, 0.8646, 0.9274, 0.8646, 0.9156, 0.6962, 0.8792, 0.7101, 0.8837, 0.7, 0.891, 0.6876, 0.891, 0.6962, 0.8792, 0.7, 0.891, 0.6962, 0.9029, 0.6876, 0.891, 0.7, 0.891, 0.7101, 0.8983, 0.6962, 0.9029, 0.7, 0.891, 0.7101, 0.8837, 0.7101, 0.8983, 0.7, 0.891, 0.7468, 0.891, 0.7343, 0.891, 0.7429, 0.9029, 0.7343, 0.891, 0.7468, 0.891, 0.743, 0.8792, 0.7468, 0.891, 0.7429, 0.9029, 0.7569, 0.8983, 0.7468, 0.891, 0.7569, 0.8983, 0.7569, 0.8837, 0.7468, 0.891, 0.7569, 0.8837, 0.743, 0.8792, 0.6298, 0.9082, 0.6298, 0.9229, 0.6174, 0.9156, 0.5371, 0.9345, 0.5496, 0.9283, 0.5496, 0.9422, 0.6065, 0.9156, 0.6065, 0.9037, 0.594, 0.9082, 0.6065, 0.9274, 0.6065, 0.9156, 0.594, 0.9229, 0.5129, 0.9283, 0.5004, 0.9345, 0.5129, 0.9422, 0.6298, 0.9082, 0.6174, 0.9156, 0.6174, 0.9037, 0.5371, 0.9345, 0.5496, 0.9422, 0.5371, 0.9484, 0.6065, 0.9156, 0.594, 0.9082, 0.594, 0.9229, 0.5004, 0.9345, 0.5004, 0.9484, 0.5129, 0.9422, 0.6298, 0.9229, 0.6174, 0.9274, 0.6174, 0.9156, 0.5697, 0.8837, 0.5697, 0.8983, 0.5597, 0.891, 0.5558, 0.8792, 0.5697, 0.8837, 0.5597, 0.891, 0.5472, 0.891, 0.5558, 0.8792, 0.5597, 0.891, 0.5558, 0.9029, 0.5472, 0.891, 0.5597, 0.891, 0.5697, 0.8983, 0.5558, 0.9029, 0.5597, 0.891, 0.8871, 0.891, 0.8833, 0.9029, 0.8972, 0.8983, 0.8833, 0.9029, 0.8871, 0.891, 0.8747, 0.891, 0.8871, 0.891, 0.8972, 0.8983, 0.8972, 0.8837, 0.8871, 0.891, 0.8972, 0.8837, 0.8833, 0.8792, 0.8871, 0.891, 0.8833, 0.8792, 0.8747, 0.891, 0.9037, 0.9082, 0.9037, 0.9229, 0.8912, 0.9156, 0.6432, 0.9422, 0.6307, 0.9484, 0.6307, 0.9345, 0.8404, 0.9156, 0.8404, 0.9037, 0.8279, 0.9082, 0.8404, 0.9274, 0.8404, 0.9156, 0.8279, 0.9229, 0.644, 0.9484, 0.6565, 0.9422, 0.644, 0.9345, 0.9037, 0.9082, 0.8912, 0.9156, 0.8912, 0.9037, 0.6432, 0.9422, 0.6307, 0.9345, 0.6432, 0.9283, 0.8404, 0.9156, 0.8279, 0.9082, 0.8279, 0.9229, 0.6565, 0.9422, 0.6565, 0.9283, 0.644, 0.9345, 0.9037, 0.9229, 0.8912, 0.9274, 0.8912, 0.9156, 0.9261, 0.1032, 0.9261, 0.1178, 0.916, 0.1105, 0.9122, 0.09863, 0.9261, 0.1032, 0.916, 0.1105, 0.9035, 0.1105, 0.9122, 0.09863, 0.916, 0.1105, 0.9122, 0.1223, 0.9035, 0.1105, 0.916, 0.1105, 0.9261, 0.1178, 0.9122, 0.1223, 0.916, 0.1105, 0.916, 0.01228, 0.9122, 0.02412, 0.9261, 0.0196, 0.9122, 0.02412, 0.916, 0.01228, 0.9035, 0.01228, 0.916, 0.01228, 0.9261, 0.0196, 0.9261, 0.004953, 0.916, 0.01228, 0.9261, 0.004953, 0.9122, 0.0004279, 0.916, 0.01228, 0.9122, 0.0004279, 0.9035, 0.01228, 0.7097, 0.9082, 0.7097, 0.9229, 0.6973, 0.9156, 0.9394, 0.3826, 0.9269, 0.3888, 0.9269, 0.3749, 0.5597, 0.9156, 0.5597, 0.9037, 0.5472, 0.9082, 0.5597, 0.9274, 0.5597, 0.9156, 0.5472, 0.9229, 0.9306, 0.462, 0.9431, 0.4558, 0.9306, 0.4481, 0.7097, 0.9082, 0.6973, 0.9156, 0.6973, 0.9037, 0.9394, 0.3826, 0.9269, 0.3749, 0.9394, 0.3687, 0.5597, 0.9156, 0.5472, 0.9082, 0.5472, 0.9229, 0.9431, 0.4558, 0.9431, 0.4419, 0.9306, 0.4481, 0.7097, 0.9229, 0.6973, 0.9274, 0.6973, 0.9156, 0.6633, 0.8837, 0.6633, 0.8983, 0.6532, 0.891, 0.6494, 0.8792, 0.6633, 0.8837, 0.6532, 0.891, 0.6408, 0.891, 0.6494, 0.8792, 0.6532, 0.891, 0.6494, 0.9029, 0.6408, 0.891, 0.6532, 0.891, 0.6633, 0.8983, 0.6494, 0.9029, 0.6532, 0.891, 0.5831, 0.891, 0.5792, 0.9029, 0.5931, 0.8983, 0.5792, 0.9029, 0.5831, 0.891, 0.5706, 0.891, 0.5831, 0.891, 0.5931, 0.8983, 0.5931, 0.8837, 0.5831, 0.891, 0.5931, 0.8837, 0.5792, 0.8792, 0.5831, 0.891, 0.5792, 0.8792, 0.5706, 0.891, 0.9298, 0.4464, 0.9298, 0.461, 0.9173, 0.4537, 0.5863, 0.9422, 0.5738, 0.9484, 0.5738, 0.9345, 0.9303, 0.9156, 0.9303, 0.9037, 0.9179, 0.9082, 0.9303, 0.9274, 0.9303, 0.9156, 0.9179, 0.9229, 0.5605, 0.9484, 0.573, 0.9422, 0.5605, 0.9345, 0.9298, 0.4464, 0.9173, 0.4537, 0.9173, 0.4419, 0.5863, 0.9422, 0.5738, 0.9345, 0.5863, 0.9283, 0.9303, 0.9156, 0.9179, 0.9082, 0.9179, 0.9229, 0.573, 0.9422, 0.573, 0.9283, 0.5605, 0.9345, 0.9298, 0.461, 0.9173, 0.4656, 0.9173, 0.4537, 0.9261, 0.05405, 0.9261, 0.0687, 0.916, 0.06138, 0.9122, 0.04953, 0.9261, 0.05405, 0.916, 0.06138, 0.9035, 0.06138, 0.9122, 0.04953, 0.916, 0.06138, 0.9122, 0.07322, 0.9035, 0.06138, 0.916, 0.06138, 0.9261, 0.0687, 0.9122, 0.07322, 0.916, 0.06138])
me_plane.materials.append(mat_material_003)
me_plane.materials.append(mat_material_001)
me_plane.materials.append(mat_material_004)
me_plane.materials.append(mat_material_005)
me_plane.materials.append(mat_material_006)
me_plane.materials.append(mat_material_007)
me_plane.materials.append(mat_material_008)
me_plane.materials.append(mat_material_009)
me_plane.materials.append(mat_material_010)
me_plane.materials.append(mat_material_011)
me_plane.materials.append(mat_material_012)
me_plane.materials.append(mat_material_013)
me_plane.materials.append(mat_material_014)
me_plane.materials.append(mat_material_015)
me_plane.materials.append(mat_material_016)
me_plane.materials.append(mat_material_017)
me_plane.materials.append(mat_material_018)
me_plane.materials.append(mat_material_019)
me_plane.materials.append(mat_material_020)
me_plane.use_remesh_preserve_volume = False
me_plane.use_remesh_preserve_attributes = False
me_plane.use_mirror_vertex_groups = False
me_plane.update()

# ---- objects
ob_plane = bpy.data.objects.new('Plane', me_plane)
ob_lamp = bpy.data.objects.new('Lamp', light_lamp)
ob_camera = bpy.data.objects.new('Camera', cam_camera)

# ---- transforms, parenting, visibility, modifiers, constraints
ob_plane.location = (0.0, 0.0, 0.0)
ob_plane.lineart.crease_threshold = 0.0
ob_lamp.location = (4.076, 1.005, 5.904)
ob_lamp.rotation_euler = (0.6503, 0.05522, 1.866)
ob_lamp.lock_rotations_4d = False
ob_lamp.empty_display_type = 'ARROWS'
ob_lamp.color = (0.0, 0.0, 0.0, 0.0)
ob_lamp.lineart.crease_threshold = 0.0
ob_camera.location = (7.481, -6.508, 5.344)
ob_camera.rotation_euler = (1.109, 0.01082, 0.8149)
ob_camera.lock_rotations_4d = False
ob_camera.empty_display_type = 'ARROWS'
ob_camera.color = (0.0, 0.0, 0.0, 0.0)
ob_camera.display_type = 'WIRE'
ob_camera.lineart.crease_threshold = 0.0

# ---- collection membership
col_collection_1.objects.link(ob_plane)
col_collection_1.objects.link(ob_lamp)
col_collection_1.objects.link(ob_camera)

# ---- scene / render settings (as saved in the file)
scene.camera = ob_camera
scene.frame_start = 1; scene.frame_end = 250; scene.frame_set(9)
scene.render.engine = 'BLENDER_EEVEE_NEXT'
scene.render.resolution_percentage = 50
scene.render.dither_intensity = 0.0
scene.cycles.use_denoising = False
scene.cycles.samples = 10
scene.cycles.sampling_pattern = 'TABULATED_SOBOL'
scene.cycles.light_sampling_threshold = 0.0
scene.cycles.use_adaptive_sampling = False
scene.cycles.use_light_tree = False
scene.cycles.blur_glossy = 0.0
scene.cycles.pixel_filter_type = 'GAUSSIAN'
scene.cycles.sample_clamp_indirect = 0.0
scene.view_settings.view_transform = 'Standard'
bpy.context.view_layer.update()
